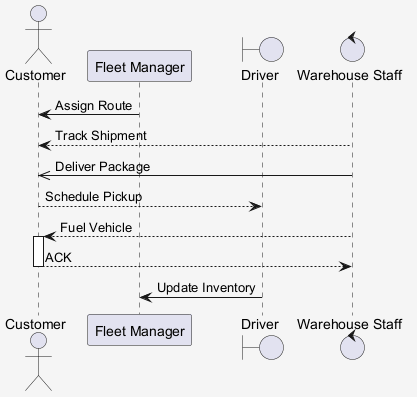

The diagram above was rendered by PlantUML. Its source (embedded in the PNG):
@startuml
skinparam shadowing false
skinparam backgroundColor #F5F5F5
actor "Customer" as C
participant "Fleet Manager" as FM
boundary "Driver" as D
control "Warehouse Staff" as WS
FM -> C : Assign Route
WS --> C : Track Shipment
WS ->> C : Deliver Package
C --> D : Schedule Pickup
WS --> C : Fuel Vehicle
activate C
C --> WS : ACK
deactivate C
D -> FM : Update Inventory
@enduml